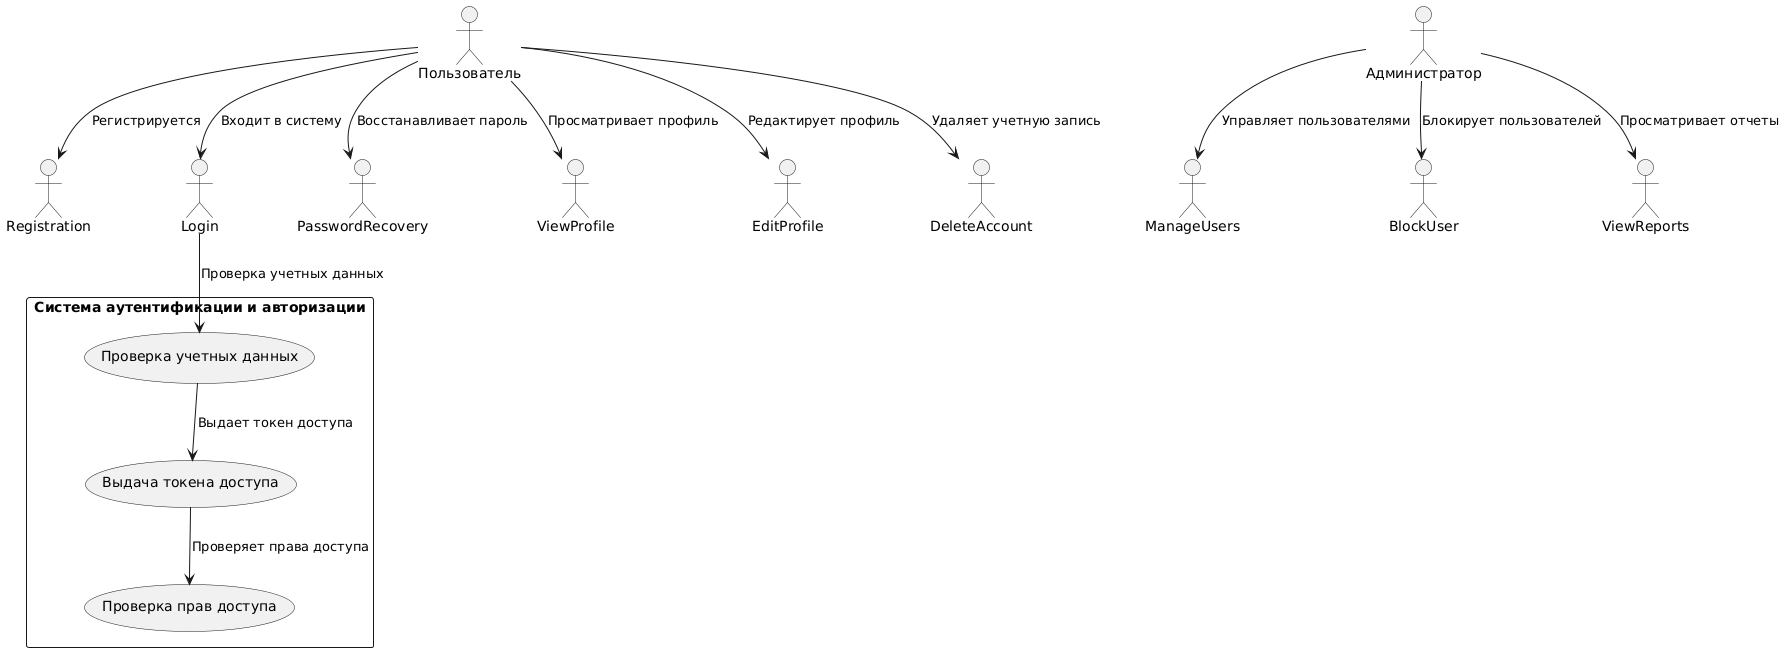

The diagram above was rendered by PlantUML. Its source (embedded in the PNG):
@startuml
actor "Пользователь" as User
actor "Администратор" as Admin

rectangle "Система аутентификации и авторизации" {
    (Проверка учетных данных) as CheckCredentials
    (Выдача токена доступа) as IssueAccessToken
    (Проверка прав доступа) as CheckAccessRights
}

User --> Registration : "Регистрируется"
User --> Login : "Входит в систему"
Login --> CheckCredentials : "Проверка учетных данных"
CheckCredentials --> IssueAccessToken : "Выдает токен доступа"
IssueAccessToken --> CheckAccessRights : "Проверяет права доступа"
User --> PasswordRecovery : "Восстанавливает пароль"
User --> ViewProfile : "Просматривает профиль"
User --> EditProfile : "Редактирует профиль"
User --> DeleteAccount : "Удаляет учетную запись"


Admin --> ManageUsers : "Управляет пользователями"
Admin --> BlockUser : "Блокирует пользователей"
Admin --> ViewReports : "Просматривает отчеты"
@enduml